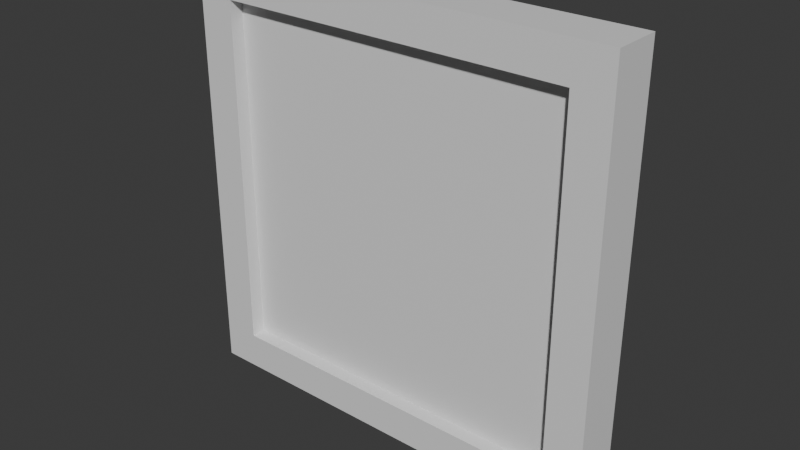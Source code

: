 # Source: painting_square.blend  (saved by Blender 5.1.30; exported with 4.5.12 LTS)
import bpy
from mathutils import Matrix  # noqa: F401  (used for matrix-valued properties, if any)

bpy.ops.wm.read_factory_settings(use_empty=True)
scene = bpy.context.scene
scene.name = 'Scene'

# ---- collections
col_collection = bpy.data.collections.new('Collection'); scene.collection.children.link(col_collection)

# ---- materials (node trees are filled in below, after node groups)
mat_painting = bpy.data.materials.new('Painting')
mat_painting.alpha_threshold = 0.0
mat_painting.use_backface_culling_lightprobe_volume = False
mat_painting.roughness = 0.5
mat_painting.line_color = (0.0, 0.0, 0.0, 1.0)
mat_frame = bpy.data.materials.new('Frame')

# ---- material node trees
mat_painting.use_nodes = True; mat_painting.node_tree.nodes.clear()
_N = mat_painting.node_tree.nodes; _L = mat_painting.node_tree.links
n0 = _N.new('ShaderNodeOutputMaterial'); n0.name = 'Material Output'; n0.location = (200, 100)
n1 = _N.new('ShaderNodeBsdfPrincipled'); n1.name = 'Principled BSDF'; n1.location = (-200, 100)
_L.new(n1.outputs[0], n0.inputs[0])
n0.is_active_output = True
mat_frame.use_nodes = True; mat_frame.node_tree.nodes.clear()
_N = mat_frame.node_tree.nodes; _L = mat_frame.node_tree.links
n0 = _N.new('ShaderNodeBsdfPrincipled'); n0.name = 'Principled BSDF'; n0.location = (-200, 100)
n1 = _N.new('ShaderNodeOutputMaterial'); n1.name = 'Material Output'; n1.location = (200, 100)
_L.new(n0.outputs[0], n1.inputs[0])
n1.is_active_output = True

# ---- world
world_world = bpy.data.worlds.new('World'); scene.world = world_world
world_world.use_nodes = True; world_world.node_tree.nodes.clear()
_N = world_world.node_tree.nodes; _L = world_world.node_tree.links
n0 = _N.new('ShaderNodeOutputWorld'); n0.name = 'World Output'; n0.location = (200, 100)
n1 = _N.new('ShaderNodeBackground'); n1.name = 'Background'; n1.location = (-200, 100)
n1.inputs[0].default_value = (0.05088, 0.05088, 0.05088, 1.0)
_L.new(n1.outputs[0], n0.inputs[0])
n0.is_active_output = True
world_world.color = (0.05088, 0.05088, 0.05088)
world_world.sun_shadow_jitter_overblur = 0.0

# ---- meshes
me_cube_001 = bpy.data.meshes.new('Cube.001')
me_cube_001.from_pydata([(-0.25, -0.02194, -0.25), (-0.25, -0.02194, 0.25), (0.25, -0.02194, -0.25), (0.25, -0.02194, 0.25)], [], [(2, 3, 1, 0)])
_uv = me_cube_001.uv_layers.new(name='UVMap')
_uv.uv.foreach_set('vector', [0.9999, 0.0001, 0.9999, 0.9999, 9.996e-05, 0.9999, 9.993e-05, 0.0001])
me_cube_001.materials.append(mat_painting)
me_cube_001.update()
me_cube_002 = bpy.data.meshes.new('Cube.002')
me_cube_002.from_pydata([(-0.2452, -0.04172, -0.2452), (-0.2452, -0.04172, 0.2452), (-0.2965, 0.02602, -0.2965), (-0.2965, 0.02602, 0.2965), (0.2452, -0.04172, -0.2452), (0.2452, -0.04172, 0.2452), (0.2965, 0.02602, -0.2965), (0.2965, 0.02602, 0.2965), (-0.2965, -0.04172, -0.2965), (-0.2965, -0.04172, 0.2965), (0.2965, -0.04172, 0.2965), (0.2965, -0.04172, -0.2965), (-0.2452, 0.01345, -0.2452), (-0.2452, 0.01345, 0.2452), (0.2452, 0.01345, 0.2452), (0.2452, 0.01345, -0.2452)], [], [(8, 9, 3, 2), (6, 7, 10, 11), (5, 1, 13, 14), (2, 6, 11, 8), (7, 3, 9, 10), (0, 1, 9, 8), (5, 4, 11, 10), (4, 0, 8, 11), (1, 5, 10, 9), (4, 5, 14, 15), (0, 4, 15, 12), (1, 0, 12, 13)])
_uv = me_cube_002.uv_layers.new(name='UVMap')
_uv.uv.foreach_set('vector', [0.3472, 0.0001842, 0.3472, 0.85, 0.2502, 0.85, 0.2502, 0.0001842, 0.9998, 0.0001842, 0.9998, 0.85, 0.9028, 0.85, 0.9028, 0.0001842, 0.6708, 0.7765, 0.6708, 0.07369, 0.7498, 0.07369, 0.7498, 0.7765, 0.2498, 0.0001842, 0.2498, 0.85, 0.1528, 0.85, 0.1528, 0.0001842, 0.5002, 0.85, 0.5002, 0.0001842, 0.5972, 0.0001842, 0.5972, 0.85, 0.4208, 0.07369, 0.4208, 0.7765, 0.3472, 0.85, 0.3472, 0.0001842, 0.8292, 0.7765, 0.8292, 0.07369, 0.9028, 0.0001842, 0.9028, 0.85, 0.07924, 0.7765, 0.07924, 0.07369, 0.1528, 0.0001842, 0.1528, 0.85, 0.6708, 0.07369, 0.6708, 0.7765, 0.5972, 0.85, 0.5972, 0.0001842, 0.8292, 0.07369, 0.8292, 0.7765, 0.7502, 0.7765, 0.7502, 0.07369, 0.07924, 0.07369, 0.07924, 0.7765, 0.0001842, 0.7765, 0.0001843, 0.07369, 0.4208, 0.7765, 0.4208, 0.07369, 0.4998, 0.07369, 0.4998, 0.7765])
me_cube_002.materials.append(mat_frame)
me_cube_002.update()

# ---- objects
ob_painting = bpy.data.objects.new('Painting', me_cube_001)
ob_frame = bpy.data.objects.new('Frame', me_cube_002)

# ---- transforms, parenting, visibility, modifiers, constraints
ob_painting.location = (0.0, 0.0, 0.0)
ob_frame.location = (0.0, 0.0, 0.0)

# ---- collection membership
col_collection.objects.link(ob_painting)
col_collection.objects.link(ob_frame)

# ---- scene / render settings (as saved in the file)
scene.frame_start = 1; scene.frame_end = 250; scene.frame_set(1)
scene.render.engine = 'BLENDER_EEVEE_NEXT'
scene.render.bake_bias = 0.0
scene.render.bake_samples = 0
scene.cycles.sampling_pattern = 'TABULATED_SOBOL'
scene.eevee.use_volume_custom_range = False
bpy.context.view_layer.update()

# ---- added for rendering (the .blend has no active camera and no usable light): camera, sun
cam_auto = bpy.data.cameras.new('AutoCamera')
cam_auto.lens = 50.0
cam_auto.sensor_width = 36.0
cam_auto.clip_end = 1000.0
ob_auto_camera = bpy.data.objects.new('AutoCamera', cam_auto)
scene.collection.objects.link(ob_auto_camera)
ob_auto_camera.location = (0.778541, -0.942101, 0.622833)
ob_auto_camera.rotation_euler = (1.09748, -7.21219e-08, 0.694738)
scene.camera = ob_auto_camera
light_auto_sun = bpy.data.lights.new('AutoSun', 'SUN')
light_auto_sun.energy = 3.0
light_auto_sun.angle = 0.0523599
ob_auto_sun = bpy.data.objects.new('AutoSun', light_auto_sun)
scene.collection.objects.link(ob_auto_sun)
ob_auto_sun.rotation_euler = (0.872665, 0.174533, 0.523599)
bpy.context.view_layer.update()
